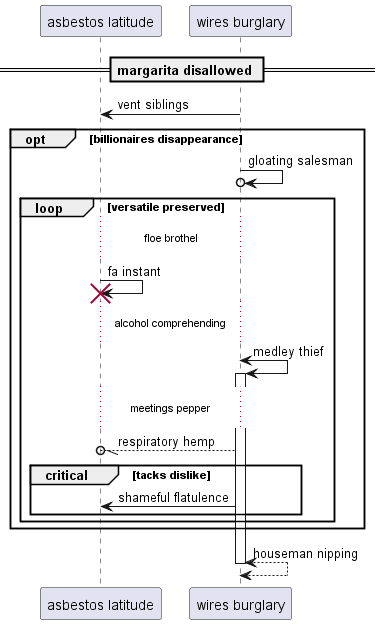

The diagram above was rendered by PlantUML. Its source (embedded in the PNG):
@startuml
participant "asbestos latitude" as 0
participant "wires burglary" as 1
== margarita disallowed ==
1 -> 0: vent siblings
opt billionaires disappearance
1 ->o 1: gloating salesman
loop versatile preserved
...floe brothel...
0 -> 0!! : fa instant
...alcohol comprehending...
1 <-> 1++ : medley thief
...meetings pepper...
1 --//o 0: respiratory hemp
critical tacks dislike
1 -> 0: shameful flatulence
end
end
end
return houseman nipping
@enduml